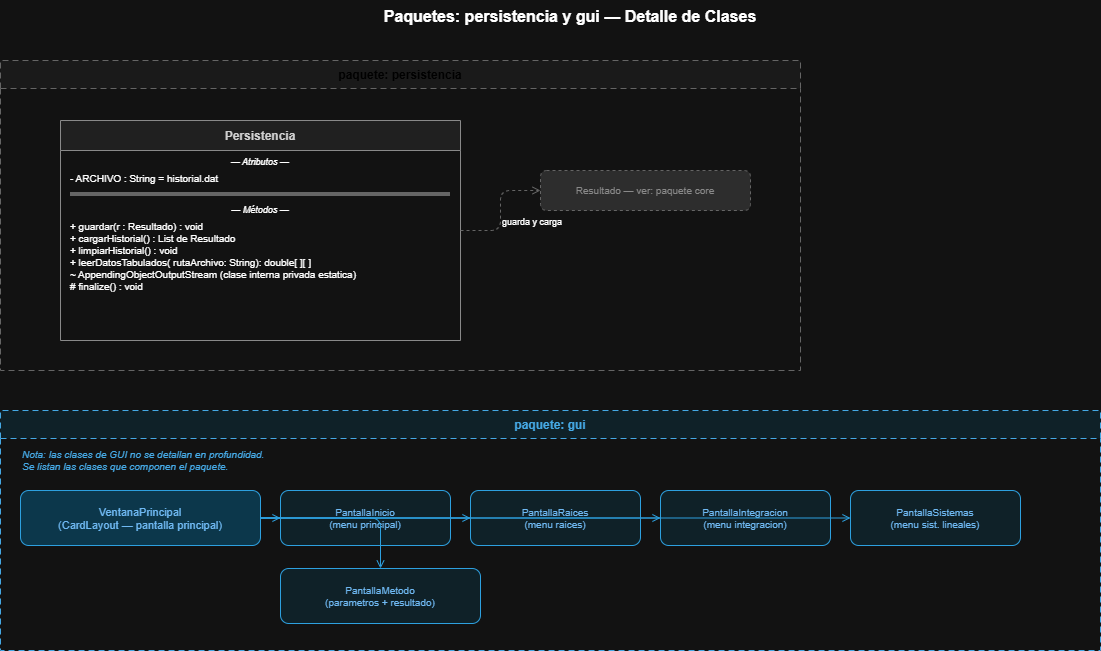

The diagram above was exported from draw.io. Its source (the exported page's mxGraphModel, read from the mxfile embedded in the PNG):
<mxGraphModel dx="1228" dy="723" grid="0" gridSize="10" guides="1" tooltips="1" connect="1" arrows="1" fold="1" page="1" pageScale="1" pageWidth="1654" pageHeight="1169" math="0" shadow="0">
  <root>
    <mxCell id="0" />
    <mxCell id="1" parent="0" />
    <mxCell id="t1" parent="1" style="text;html=0;strokeColor=none;fillColor=none;align=center;fontSize=16;fontStyle=1;" value="Paquetes: persistencia y gui — Detalle de Clases" vertex="1">
      <mxGeometry height="30" width="760" x="250" y="20" as="geometry" />
    </mxCell>
    <mxCell id="sec_per" parent="1" style="swimlane;startSize=28;fillColor=#f5f5f5;strokeColor=#9e9e9e;fontColor=#444;fontSize=12;fontStyle=1;dashed=1;dashPattern=6 4;" value="paquete: persistencia" vertex="1">
      <mxGeometry height="310" width="800" x="60" y="80" as="geometry" />
    </mxCell>
    <mxCell id="res_ref" parent="sec_per" style="rounded=1;fillColor=#e0e0e0;strokeColor=#9e9e9e;fontColor=#757575;fontSize=10;align=center;dashed=1;" value="Resultado — ver: paquete core" vertex="1">
      <mxGeometry height="40" width="210" x="540" y="110" as="geometry" />
    </mxCell>
    <mxCell id="per" parent="sec_per" style="swimlane;startSize=30;fillColor=#eeeeee;strokeColor=#757575;fontColor=#212121;align=center;fontSize=12;fontStyle=1;" value="Persistencia" vertex="1">
      <mxGeometry height="220" width="400" x="60" y="60" as="geometry" />
    </mxCell>
    <mxCell id="per_la" parent="per" style="text;html=0;strokeColor=none;fillColor=none;align=center;fontSize=9;fontStyle=2;" value="— Atributos —" vertex="1">
      <mxGeometry height="16" width="400" y="30" as="geometry" />
    </mxCell>
    <mxCell id="per_attrs" parent="per" style="text;html=0;strokeColor=none;fillColor=none;align=left;spacingLeft=8;fontSize=10;" value="- ARCHIVO : String = historial.dat" vertex="1">
      <mxGeometry height="22" width="400" y="46" as="geometry" />
    </mxCell>
    <mxCell id="per_div" parent="per" style="line;strokeColor=#9e9e9e;" value="" vertex="1">
      <mxGeometry height="8" width="380" x="10" y="70" as="geometry" />
    </mxCell>
    <mxCell id="per_lm" parent="per" style="text;html=0;strokeColor=none;fillColor=none;align=center;fontSize=9;fontStyle=2;" value="— Métodos —" vertex="1">
      <mxGeometry height="16" width="400" y="78" as="geometry" />
    </mxCell>
    <mxCell id="per_methods" parent="per" style="text;html=0;strokeColor=none;fillColor=none;align=left;spacingLeft=8;fontSize=10;" value="+ guardar(r : Resultado) : void&#10;+ cargarHistorial() : List de Resultado&#10;+ limpiarHistorial() : void&#10;+ leerDatosTabulados( rutaArchivo: String): double[ ][ ]&#10;~ AppendingObjectOutputStream (clase interna privada estatica)&#10;# finalize() : void" vertex="1">
      <mxGeometry height="70" width="400" y="94" as="geometry" />
    </mxCell>
    <mxCell id="arr_per" edge="1" parent="sec_per" source="per" style="edgeStyle=orthogonalEdgeStyle;dashed=1;endArrow=open;endFill=0;strokeColor=#9e9e9e;" target="res_ref">
      <mxGeometry relative="1" as="geometry" />
    </mxCell>
    <mxCell id="arr_per_lbl" connectable="0" parent="arr_per" style="edgeLabel;fontSize=9;" value="guarda y carga" vertex="1">
      <mxGeometry relative="1" as="geometry" />
    </mxCell>
    <mxCell id="sec_gui" parent="1" style="swimlane;startSize=28;fillColor=#e1f5fe;strokeColor=#0277bd;fontColor=#0277bd;fontSize=12;fontStyle=1;dashed=1;dashPattern=6 4;" value="paquete: gui" vertex="1">
      <mxGeometry height="240" width="1100" x="60" y="430" as="geometry" />
    </mxCell>
    <mxCell id="g_nota" parent="sec_gui" style="text;html=0;strokeColor=none;fillColor=none;align=left;fontSize=10;fontColor=#0277bd;fontStyle=2;" value="Nota: las clases de GUI no se detallan en profundidad.&#10;Se listan las clases que componen el paquete." vertex="1">
      <mxGeometry height="30" width="520" x="20" y="32" as="geometry" />
    </mxCell>
    <mxCell id="g_vp" parent="sec_gui" style="rounded=1;fillColor=#b3e5fc;strokeColor=#0288d1;fontColor=#01579b;fontSize=11;align=center;" value="VentanaPrincipal&#10;(CardLayout — pantalla principal)" vertex="1">
      <mxGeometry height="55" width="240" x="20" y="80" as="geometry" />
    </mxCell>
    <mxCell id="g_pi" parent="sec_gui" style="rounded=1;fillColor=#e1f5fe;strokeColor=#0288d1;fontColor=#01579b;fontSize=10;align=center;" value="PantallaInicio&#10;(menu principal)" vertex="1">
      <mxGeometry height="55" width="170" x="280" y="80" as="geometry" />
    </mxCell>
    <mxCell id="g_pr" parent="sec_gui" style="rounded=1;fillColor=#e1f5fe;strokeColor=#0288d1;fontColor=#01579b;fontSize=10;align=center;" value="PantallaRaices&#10;(menu raices)" vertex="1">
      <mxGeometry height="55" width="170" x="470" y="80" as="geometry" />
    </mxCell>
    <mxCell id="g_pint" parent="sec_gui" style="rounded=1;fillColor=#e1f5fe;strokeColor=#0288d1;fontColor=#01579b;fontSize=10;align=center;" value="PantallaIntegracion&#10;(menu integracion)" vertex="1">
      <mxGeometry height="55" width="170" x="660" y="80" as="geometry" />
    </mxCell>
    <mxCell id="g_psis" parent="sec_gui" style="rounded=1;fillColor=#e1f5fe;strokeColor=#0288d1;fontColor=#01579b;fontSize=10;align=center;" value="PantallaSistemas&#10;(menu sist. lineales)" vertex="1">
      <mxGeometry height="55" width="170" x="850" y="80" as="geometry" />
    </mxCell>
    <mxCell id="g_pm" parent="sec_gui" style="rounded=1;fillColor=#e1f5fe;strokeColor=#0288d1;fontColor=#01579b;fontSize=10;align=center;" value="PantallaMetodo&#10;(parametros + resultado)" vertex="1">
      <mxGeometry height="55" width="200" x="280" y="158" as="geometry" />
    </mxCell>
    <mxCell id="g_arr1" edge="1" parent="sec_gui" source="g_vp" style="edgeStyle=orthogonalEdgeStyle;endArrow=open;endFill=1;strokeColor=#0288d1;" target="g_pi">
      <mxGeometry relative="1" as="geometry" />
    </mxCell>
    <mxCell id="g_arr2" edge="1" parent="sec_gui" source="g_vp" style="edgeStyle=orthogonalEdgeStyle;endArrow=open;endFill=1;strokeColor=#0288d1;" target="g_pr">
      <mxGeometry relative="1" as="geometry" />
    </mxCell>
    <mxCell id="g_arr3" edge="1" parent="sec_gui" source="g_vp" style="edgeStyle=orthogonalEdgeStyle;endArrow=open;endFill=1;strokeColor=#0288d1;" target="g_pint">
      <mxGeometry relative="1" as="geometry" />
    </mxCell>
    <mxCell id="g_arr4" edge="1" parent="sec_gui" source="g_vp" style="edgeStyle=orthogonalEdgeStyle;endArrow=open;endFill=1;strokeColor=#0288d1;" target="g_psis">
      <mxGeometry relative="1" as="geometry" />
    </mxCell>
    <mxCell id="g_arr5" edge="1" parent="sec_gui" source="g_vp" style="edgeStyle=orthogonalEdgeStyle;endArrow=open;endFill=1;strokeColor=#0288d1;" target="g_pm">
      <mxGeometry relative="1" as="geometry" />
    </mxCell>
  </root>
</mxGraphModel>